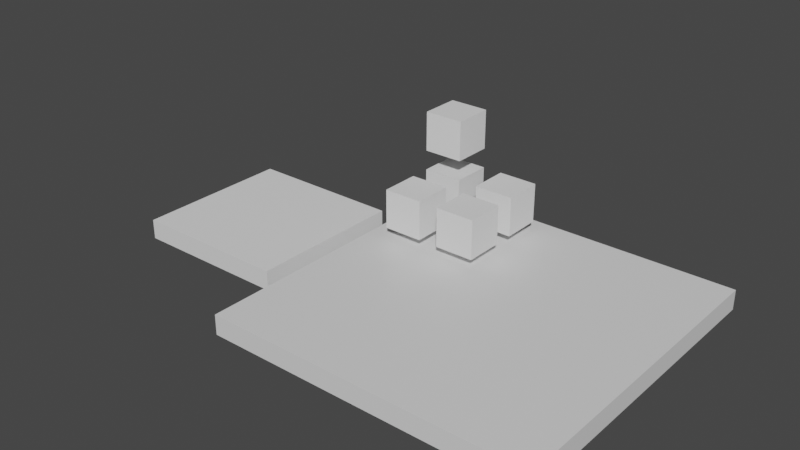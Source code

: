 # Source: level2.blend  (saved by Blender 2.81.16; exported with 4.5.12 LTS)
import bpy
from mathutils import Matrix  # noqa: F401  (used for matrix-valued properties, if any)

bpy.ops.wm.read_factory_settings(use_empty=True)
scene = bpy.context.scene
scene.name = 'Scene'

# ---- collections
col_dynamic = bpy.data.collections.new('dynamic'); scene.collection.children.link(col_dynamic)

# ---- materials (node trees are filled in below, after node groups)
mat_material = bpy.data.materials.new('Material')
mat_material.alpha_threshold = 0.0
mat_material.use_transparent_shadow = False
mat_material.line_color = (0.0, 0.0, 0.0, 1.0)

# ---- material node trees
mat_material.use_nodes = True; mat_material.node_tree.nodes.clear()
_N = mat_material.node_tree.nodes; _L = mat_material.node_tree.links
n0 = _N.new('ShaderNodeOutputMaterial'); n0.name = 'Material Output'; n0.location = (300, 300)
n1 = _N.new('ShaderNodeBsdfPrincipled'); n1.name = 'Principled BSDF'; n1.location = (10, 300)
n1.distribution = 'GGX'
n1.subsurface_method = 'BURLEY'
n1.inputs[2].default_value = 0.4
n1.inputs[3].default_value = 1.45
n1.inputs[27].default_value = (0.0, 0.0, 0.0, 1.0)
n1.inputs[28].default_value = 1.0
_L.new(n1.outputs[0], n0.inputs[0])
n0.is_active_output = True

# ---- world
world_world = bpy.data.worlds.new('World'); scene.world = world_world
world_world.use_nodes = True; world_world.node_tree.nodes.clear()
_N = world_world.node_tree.nodes; _L = world_world.node_tree.links
n0 = _N.new('ShaderNodeOutputWorld'); n0.name = 'World Output'; n0.location = (300, 300)
n1 = _N.new('ShaderNodeBackground'); n1.name = 'Background'; n1.location = (10, 300)
n1.inputs[0].default_value = (0.05088, 0.05088, 0.05088, 1.0)
_L.new(n1.outputs[0], n0.inputs[0])
n0.is_active_output = True
world_world.color = (0.05088, 0.05088, 0.05088)
world_world.use_sun_shadow = False
world_world.sun_shadow_jitter_overblur = 0.0

# ---- meshes
me_cube_001 = bpy.data.meshes.new('Cube.001')
me_cube_001.from_pydata([(-1.0, -1.0, -1.0), (-1.0, -1.0, 1.0), (-1.0, 1.0, -1.0), (-1.0, 1.0, 1.0), (1.0, -1.0, -1.0), (1.0, -1.0, 1.0), (1.0, 1.0, -1.0), (1.0, 1.0, 1.0)], [], [(0, 1, 3, 2), (2, 3, 7, 6), (6, 7, 5, 4), (4, 5, 1, 0), (2, 6, 4, 0), (7, 3, 1, 5)])
_uv = me_cube_001.uv_layers.new(name='UVMap')
_uv.uv.foreach_set('vector', [0.375, 0.0, 0.625, 0.0, 0.625, 0.25, 0.375, 0.25, 0.375, 0.25, 0.625, 0.25, 0.625, 0.5, 0.375, 0.5, 0.375, 0.5, 0.625, 0.5, 0.625, 0.75, 0.375, 0.75, 0.375, 0.75, 0.625, 0.75, 0.625, 1.0, 0.375, 1.0, 0.125, 0.5, 0.375, 0.5, 0.375, 0.75, 0.125, 0.75, 0.625, 0.5, 0.875, 0.5, 0.875, 0.75, 0.625, 0.75])
me_cube_001.use_remesh_fix_poles = True
me_cube_001.use_remesh_preserve_attributes = False
me_cube_001.use_mirror_vertex_groups = False
me_cube_001.update()
me_cube_002 = bpy.data.meshes.new('Cube.002')
me_cube_002.from_pydata([(-1.0, -1.0, -1.0), (-1.0, -1.0, 1.0), (-1.0, 1.0, -1.0), (-1.0, 1.0, 1.0), (1.0, -1.0, -1.0), (1.0, -1.0, 1.0), (1.0, 1.0, -1.0), (1.0, 1.0, 1.0)], [], [(0, 1, 3, 2), (2, 3, 7, 6), (6, 7, 5, 4), (4, 5, 1, 0), (2, 6, 4, 0), (7, 3, 1, 5)])
_uv = me_cube_002.uv_layers.new(name='UVMap')
_uv.uv.foreach_set('vector', [0.375, 0.0, 0.625, 0.0, 0.625, 0.25, 0.375, 0.25, 0.375, 0.25, 0.625, 0.25, 0.625, 0.5, 0.375, 0.5, 0.375, 0.5, 0.625, 0.5, 0.625, 0.75, 0.375, 0.75, 0.375, 0.75, 0.625, 0.75, 0.625, 1.0, 0.375, 1.0, 0.125, 0.5, 0.375, 0.5, 0.375, 0.75, 0.125, 0.75, 0.625, 0.5, 0.875, 0.5, 0.875, 0.75, 0.625, 0.75])
me_cube_002.use_remesh_fix_poles = True
me_cube_002.use_remesh_preserve_attributes = False
me_cube_002.use_mirror_vertex_groups = False
me_cube_002.update()
me_cube_003 = bpy.data.meshes.new('Cube.003')
me_cube_003.from_pydata([(-1.0, -1.0, -1.0), (-1.0, -1.0, 1.0), (-1.0, 1.0, -1.0), (-1.0, 1.0, 1.0), (1.0, -1.0, -1.0), (1.0, -1.0, 1.0), (1.0, 1.0, -1.0), (1.0, 1.0, 1.0)], [], [(0, 1, 3, 2), (2, 3, 7, 6), (6, 7, 5, 4), (4, 5, 1, 0), (2, 6, 4, 0), (7, 3, 1, 5)])
_uv = me_cube_003.uv_layers.new(name='UVMap')
_uv.uv.foreach_set('vector', [0.375, 0.0, 0.625, 0.0, 0.625, 0.25, 0.375, 0.25, 0.375, 0.25, 0.625, 0.25, 0.625, 0.5, 0.375, 0.5, 0.375, 0.5, 0.625, 0.5, 0.625, 0.75, 0.375, 0.75, 0.375, 0.75, 0.625, 0.75, 0.625, 1.0, 0.375, 1.0, 0.125, 0.5, 0.375, 0.5, 0.375, 0.75, 0.125, 0.75, 0.625, 0.5, 0.875, 0.5, 0.875, 0.75, 0.625, 0.75])
me_cube_003.use_remesh_fix_poles = True
me_cube_003.use_remesh_preserve_attributes = False
me_cube_003.use_mirror_vertex_groups = False
me_cube_003.update()
me_cube_004 = bpy.data.meshes.new('Cube.004')
me_cube_004.from_pydata([(-1.0, -1.0, -1.0), (-1.0, -1.0, 1.0), (-1.0, 1.0, -1.0), (-1.0, 1.0, 1.0), (1.0, -1.0, -1.0), (1.0, -1.0, 1.0), (1.0, 1.0, -1.0), (1.0, 1.0, 1.0)], [], [(0, 1, 3, 2), (2, 3, 7, 6), (6, 7, 5, 4), (4, 5, 1, 0), (2, 6, 4, 0), (7, 3, 1, 5)])
_uv = me_cube_004.uv_layers.new(name='UVMap')
_uv.uv.foreach_set('vector', [0.375, 0.0, 0.625, 0.0, 0.625, 0.25, 0.375, 0.25, 0.375, 0.25, 0.625, 0.25, 0.625, 0.5, 0.375, 0.5, 0.375, 0.5, 0.625, 0.5, 0.625, 0.75, 0.375, 0.75, 0.375, 0.75, 0.625, 0.75, 0.625, 1.0, 0.375, 1.0, 0.125, 0.5, 0.375, 0.5, 0.375, 0.75, 0.125, 0.75, 0.625, 0.5, 0.875, 0.5, 0.875, 0.75, 0.625, 0.75])
me_cube_004.use_remesh_fix_poles = True
me_cube_004.use_remesh_preserve_attributes = False
me_cube_004.use_mirror_vertex_groups = False
me_cube_004.update()
me_cube_005 = bpy.data.meshes.new('Cube.005')
me_cube_005.from_pydata([(-1.0, -1.0, -1.0), (-1.0, -1.0, 1.0), (-1.0, 1.0, -1.0), (-1.0, 1.0, 1.0), (1.0, -1.0, -1.0), (1.0, -1.0, 1.0), (1.0, 1.0, -1.0), (1.0, 1.0, 1.0)], [], [(0, 1, 3, 2), (2, 3, 7, 6), (6, 7, 5, 4), (4, 5, 1, 0), (2, 6, 4, 0), (7, 3, 1, 5)])
_uv = me_cube_005.uv_layers.new(name='UVMap')
_uv.uv.foreach_set('vector', [0.375, 0.0, 0.625, 0.0, 0.625, 0.25, 0.375, 0.25, 0.375, 0.25, 0.625, 0.25, 0.625, 0.5, 0.375, 0.5, 0.375, 0.5, 0.625, 0.5, 0.625, 0.75, 0.375, 0.75, 0.375, 0.75, 0.625, 0.75, 0.625, 1.0, 0.375, 1.0, 0.125, 0.5, 0.375, 0.5, 0.375, 0.75, 0.125, 0.75, 0.625, 0.5, 0.875, 0.5, 0.875, 0.75, 0.625, 0.75])
me_cube_005.use_remesh_fix_poles = True
me_cube_005.use_remesh_preserve_attributes = False
me_cube_005.use_mirror_vertex_groups = False
me_cube_005.update()
me_cube_006 = bpy.data.meshes.new('Cube.006')
me_cube_006.from_pydata([(-1.0, -1.0, -1.0), (-1.0, -1.0, 1.0), (-1.0, 1.0, -1.0), (-1.0, 1.0, 1.0), (1.0, -1.0, -1.0), (1.0, -1.0, 1.0), (1.0, 1.0, -1.0), (1.0, 1.0, 1.0)], [], [(0, 1, 3, 2), (2, 3, 7, 6), (6, 7, 5, 4), (4, 5, 1, 0), (2, 6, 4, 0), (7, 3, 1, 5)])
_uv = me_cube_006.uv_layers.new(name='UVMap')
_uv.uv.foreach_set('vector', [0.375, 0.0, 0.625, 0.0, 0.625, 0.25, 0.375, 0.25, 0.375, 0.25, 0.625, 0.25, 0.625, 0.5, 0.375, 0.5, 0.375, 0.5, 0.625, 0.5, 0.625, 0.75, 0.375, 0.75, 0.375, 0.75, 0.625, 0.75, 0.625, 1.0, 0.375, 1.0, 0.125, 0.5, 0.375, 0.5, 0.375, 0.75, 0.125, 0.75, 0.625, 0.5, 0.875, 0.5, 0.875, 0.75, 0.625, 0.75])
me_cube_006.use_remesh_fix_poles = True
me_cube_006.use_remesh_preserve_attributes = False
me_cube_006.use_mirror_vertex_groups = False
me_cube_006.update()
me_cube = bpy.data.meshes.new('Cube')
me_cube.from_pydata([(1.0, 1.0, 1.0), (1.0, 1.0, -1.0), (1.0, -1.0, 1.0), (1.0, -1.0, -1.0), (-1.0, 1.0, 1.0), (-1.0, 1.0, -1.0), (-1.0, -1.0, 1.0), (-1.0, -1.0, -1.0)], [], [(0, 4, 6, 2), (3, 2, 6, 7), (7, 6, 4, 5), (5, 1, 3, 7), (1, 0, 2, 3), (5, 4, 0, 1)])
_uv = me_cube.uv_layers.new(name='UVMap')
_uv.uv.foreach_set('vector', [0.625, 0.5, 0.875, 0.5, 0.875, 0.75, 0.625, 0.75, 0.375, 0.75, 0.625, 0.75, 0.625, 1.0, 0.375, 1.0, 0.375, 0.0, 0.625, 0.0, 0.625, 0.25, 0.375, 0.25, 0.125, 0.5, 0.375, 0.5, 0.375, 0.75, 0.125, 0.75, 0.375, 0.5, 0.625, 0.5, 0.625, 0.75, 0.375, 0.75, 0.375, 0.25, 0.625, 0.25, 0.625, 0.5, 0.375, 0.5])
me_cube.materials.append(mat_material)
me_cube.use_remesh_preserve_volume = False
me_cube.use_remesh_preserve_attributes = False
me_cube.use_mirror_vertex_groups = False
me_cube.update()

# ---- objects
ob_cube = bpy.data.objects.new('Cube', me_cube_001)
ob_cube_001 = bpy.data.objects.new('Cube.001', me_cube_002)
ob_cube_002 = bpy.data.objects.new('Cube.002', me_cube_003)
ob_cube_003 = bpy.data.objects.new('Cube.003', me_cube_004)
ob_cube_004 = bpy.data.objects.new('Cube.004', me_cube_005)
ob_cube_005 = bpy.data.objects.new('Cube.005', me_cube_006)
ob_ground = bpy.data.objects.new('ground', me_cube)

# ---- transforms, parenting, visibility, modifiers, constraints
ob_cube.location = (-6.0, 6.0, 2.0)
ob_cube.lineart.crease_threshold = 0.0
ob_cube_001.location = (-3.0, 6.0, 2.0)
ob_cube_001.lineart.crease_threshold = 0.0
ob_cube_002.location = (-3.0, 3.0, 2.0)
ob_cube_002.lineart.crease_threshold = 0.0
ob_cube_003.location = (-6.0, 3.0, 2.0)
ob_cube_003.lineart.crease_threshold = 0.0
ob_cube_004.location = (-6.0, 6.0, 5.0)
ob_cube_004.lineart.crease_threshold = 0.0
ob_cube_005.location = (-13.0, 0.0, 0.0)
ob_cube_005.scale = (4.0, 4.0, 0.5)
ob_cube_005.lineart.crease_threshold = 0.0
ob_ground.location = (0.0, 0.0, 0.0)
ob_ground.scale = (8.0, 8.0, 0.5)
ob_ground.lock_rotations_4d = False
ob_ground.empty_display_type = 'ARROWS'
ob_ground.lineart.crease_threshold = 0.0

# ---- collection membership
col_dynamic.objects.link(ob_cube)
col_dynamic.objects.link(ob_cube_001)
col_dynamic.objects.link(ob_cube_002)
col_dynamic.objects.link(ob_cube_003)
col_dynamic.objects.link(ob_cube_004)
col_dynamic.objects.link(ob_cube_005)
col_dynamic.objects.link(ob_ground)

# ---- scene / render settings (as saved in the file)
scene.frame_start = 1; scene.frame_end = 250; scene.frame_set(1)
scene.render.engine = 'BLENDER_EEVEE_NEXT'
scene.cycles.use_denoising = False
scene.cycles.samples = 128
scene.cycles.sampling_pattern = 'TABULATED_SOBOL'
scene.cycles.use_adaptive_sampling = False
scene.cycles.use_light_tree = False
scene.view_settings.view_transform = 'Filmic'
bpy.context.view_layer.update()

# ---- added for rendering (the .blend has no active camera and no usable light): camera, sun
cam_auto = bpy.data.cameras.new('AutoCamera')
cam_auto.lens = 50.0
cam_auto.sensor_width = 36.0
cam_auto.clip_end = 1000.0
ob_auto_camera = bpy.data.objects.new('AutoCamera', cam_auto)
scene.collection.objects.link(ob_auto_camera)
ob_auto_camera.location = (23.613, -33.7356, 25.2404)
ob_auto_camera.rotation_euler = (1.09748, -7.21219e-08, 0.694738)
scene.camera = ob_auto_camera
light_auto_sun = bpy.data.lights.new('AutoSun', 'SUN')
light_auto_sun.energy = 3.0
light_auto_sun.angle = 0.0523599
ob_auto_sun = bpy.data.objects.new('AutoSun', light_auto_sun)
scene.collection.objects.link(ob_auto_sun)
ob_auto_sun.rotation_euler = (0.872665, 0.174533, 0.523599)
bpy.context.view_layer.update()
